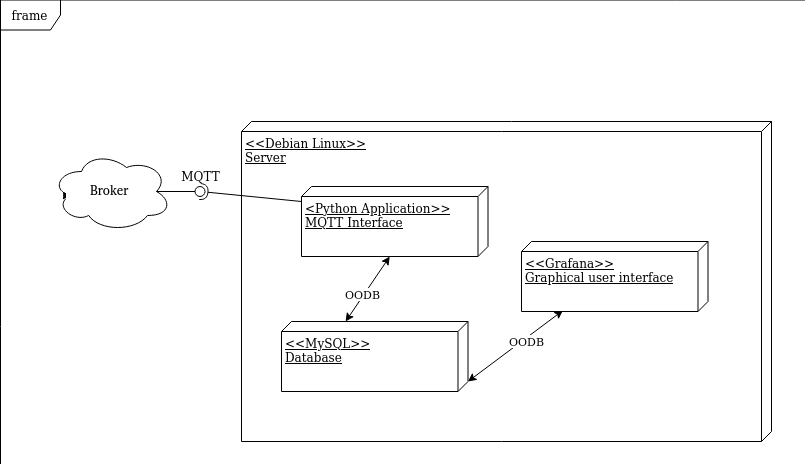

The diagram above was exported from draw.io. Its source (the exported page's mxGraphModel, read from the mxfile embedded in the PNG):
<mxGraphModel dx="953" dy="564" grid="1" gridSize="10" guides="1" tooltips="1" connect="1" arrows="1" fold="1" page="1" pageScale="1" pageWidth="827" pageHeight="1169" math="0" shadow="0">
  <root>
    <mxCell id="-bAArNC1dr7ZFtN-YR5l-0" />
    <mxCell id="-bAArNC1dr7ZFtN-YR5l-1" parent="-bAArNC1dr7ZFtN-YR5l-0" />
    <mxCell id="FesX94t3uHZ_YvOD83RL-0" value="" style="rounded=0;whiteSpace=wrap;html=1;fillColor=#FFFFFF;" parent="-bAArNC1dr7ZFtN-YR5l-1" vertex="1">
      <mxGeometry x="170" y="505" width="390" height="320" as="geometry" />
    </mxCell>
    <mxCell id="FesX94t3uHZ_YvOD83RL-1" value="Sensor" style="shape=umlActor;verticalLabelPosition=bottom;labelBackgroundColor=#ffffff;verticalAlign=top;html=1;" parent="-bAArNC1dr7ZFtN-YR5l-1" vertex="1">
      <mxGeometry x="635" y="635" width="30" height="60" as="geometry" />
    </mxCell>
    <mxCell id="FesX94t3uHZ_YvOD83RL-2" value="Requisitar Dados" style="ellipse;whiteSpace=wrap;html=1;fillColor=#FFFFCC;" parent="-bAArNC1dr7ZFtN-YR5l-1" vertex="1">
      <mxGeometry x="214" y="655" width="140" height="70" as="geometry" />
    </mxCell>
    <mxCell id="FesX94t3uHZ_YvOD83RL-3" value="Notificar" style="ellipse;whiteSpace=wrap;html=1;fillColor=#FFFFCC;" parent="-bAArNC1dr7ZFtN-YR5l-1" vertex="1">
      <mxGeometry x="209" y="735" width="140" height="70" as="geometry" />
    </mxCell>
    <mxCell id="FesX94t3uHZ_YvOD83RL-4" value="&lt;b&gt;Sistema&lt;br&gt;&lt;/b&gt;" style="text;html=1;align=center;verticalAlign=middle;resizable=0;points=[];autosize=1;" parent="-bAArNC1dr7ZFtN-YR5l-1" vertex="1">
      <mxGeometry x="344" y="470" width="70" height="20" as="geometry" />
    </mxCell>
    <mxCell id="FesX94t3uHZ_YvOD83RL-5" value="Obter Dados" style="ellipse;whiteSpace=wrap;html=1;fillColor=#FFFFCC;" parent="-bAArNC1dr7ZFtN-YR5l-1" vertex="1">
      <mxGeometry x="400" y="585" width="140" height="70" as="geometry" />
    </mxCell>
    <mxCell id="FesX94t3uHZ_YvOD83RL-6" value="Alterar Registro" style="ellipse;whiteSpace=wrap;html=1;fillColor=#FFFFCC;" parent="-bAArNC1dr7ZFtN-YR5l-1" vertex="1">
      <mxGeometry x="215" y="565" width="140" height="70" as="geometry" />
    </mxCell>
    <mxCell id="FesX94t3uHZ_YvOD83RL-7" value="&amp;lt;extend&amp;gt;" style="endArrow=open;endSize=12;dashed=1;html=1;entryX=1;entryY=0.5;entryDx=0;entryDy=0;" parent="-bAArNC1dr7ZFtN-YR5l-1" source="FesX94t3uHZ_YvOD83RL-5" target="FesX94t3uHZ_YvOD83RL-3" edge="1">
      <mxGeometry x="0.2528" width="160" relative="1" as="geometry">
        <mxPoint x="450" y="606" as="sourcePoint" />
        <mxPoint x="235" y="605" as="targetPoint" />
        <Array as="points">
          <mxPoint x="450" y="770" />
        </Array>
        <mxPoint as="offset" />
      </mxGeometry>
    </mxCell>
    <mxCell id="FesX94t3uHZ_YvOD83RL-8" value="&amp;lt;include&amp;gt;" style="endArrow=open;endSize=12;dashed=1;html=1;exitX=1;exitY=0.5;exitDx=0;exitDy=0;entryX=0;entryY=1;entryDx=0;entryDy=0;" parent="-bAArNC1dr7ZFtN-YR5l-1" source="FesX94t3uHZ_YvOD83RL-2" target="FesX94t3uHZ_YvOD83RL-5" edge="1">
      <mxGeometry width="160" relative="1" as="geometry">
        <mxPoint x="359" y="780" as="sourcePoint" />
        <mxPoint x="460" y="616" as="targetPoint" />
        <Array as="points" />
      </mxGeometry>
    </mxCell>
    <mxCell id="FesX94t3uHZ_YvOD83RL-9" value="Usuário" style="shape=umlActor;verticalLabelPosition=bottom;labelBackgroundColor=#ffffff;verticalAlign=top;html=1;" parent="-bAArNC1dr7ZFtN-YR5l-1" vertex="1">
      <mxGeometry x="59" y="635" width="30" height="60" as="geometry" />
    </mxCell>
    <mxCell id="FesX94t3uHZ_YvOD83RL-10" value="" style="endArrow=none;html=1;entryX=0;entryY=0.5;entryDx=0;entryDy=0;" parent="-bAArNC1dr7ZFtN-YR5l-1" target="FesX94t3uHZ_YvOD83RL-6" edge="1">
      <mxGeometry width="50" height="50" relative="1" as="geometry">
        <mxPoint x="80" y="665" as="sourcePoint" />
        <mxPoint x="345" y="545" as="targetPoint" />
      </mxGeometry>
    </mxCell>
    <mxCell id="FesX94t3uHZ_YvOD83RL-11" value="" style="endArrow=none;html=1;entryX=0;entryY=1;entryDx=0;entryDy=0;exitX=0.5;exitY=0.5;exitDx=0;exitDy=0;exitPerimeter=0;" parent="-bAArNC1dr7ZFtN-YR5l-1" source="FesX94t3uHZ_YvOD83RL-9" target="FesX94t3uHZ_YvOD83RL-2" edge="1">
      <mxGeometry width="50" height="50" relative="1" as="geometry">
        <mxPoint x="68" y="755" as="sourcePoint" />
        <mxPoint x="225" y="610" as="targetPoint" />
      </mxGeometry>
    </mxCell>
    <mxCell id="FesX94t3uHZ_YvOD83RL-12" value="" style="endArrow=none;html=1;entryX=0;entryY=0.5;entryDx=0;entryDy=0;exitX=0.5;exitY=0.383;exitDx=0;exitDy=0;exitPerimeter=0;" parent="-bAArNC1dr7ZFtN-YR5l-1" source="FesX94t3uHZ_YvOD83RL-9" target="FesX94t3uHZ_YvOD83RL-3" edge="1">
      <mxGeometry width="50" height="50" relative="1" as="geometry">
        <mxPoint x="40" y="665" as="sourcePoint" />
        <mxPoint x="244.50252531694173" y="724.7487373415292" as="targetPoint" />
      </mxGeometry>
    </mxCell>
    <mxCell id="FesX94t3uHZ_YvOD83RL-13" value="" style="endArrow=none;html=1;entryX=0.333;entryY=0.333;entryDx=0;entryDy=0;entryPerimeter=0;exitX=1;exitY=0.5;exitDx=0;exitDy=0;" parent="-bAArNC1dr7ZFtN-YR5l-1" source="FesX94t3uHZ_YvOD83RL-5" target="FesX94t3uHZ_YvOD83RL-1" edge="1">
      <mxGeometry width="50" height="50" relative="1" as="geometry">
        <mxPoint x="515" y="655" as="sourcePoint" />
        <mxPoint x="665" y="520" as="targetPoint" />
      </mxGeometry>
    </mxCell>
  </root>
</mxGraphModel>